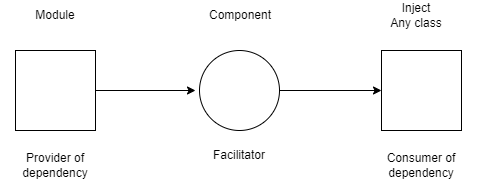

The diagram above was exported from draw.io. Its source (the exported page's mxGraphModel, read from the mxfile embedded in the PNG):
<mxGraphModel dx="1153" dy="643" grid="1" gridSize="10" guides="1" tooltips="1" connect="1" arrows="1" fold="1" page="1" pageScale="1" pageWidth="827" pageHeight="1169" math="0" shadow="0">
  <root>
    <mxCell id="0" />
    <mxCell id="1" parent="0" />
    <mxCell id="Mz09krLZKdXeY_vBYQQ8-1" style="edgeStyle=orthogonalEdgeStyle;rounded=0;orthogonalLoop=1;jettySize=auto;html=1;" edge="1" parent="1" source="UU2Blw7jEFVc5KEJgjzN-12">
      <mxGeometry relative="1" as="geometry">
        <mxPoint x="365" y="585" as="targetPoint" />
      </mxGeometry>
    </mxCell>
    <mxCell id="UU2Blw7jEFVc5KEJgjzN-12" value="" style="whiteSpace=wrap;html=1;aspect=fixed;" parent="1" vertex="1">
      <mxGeometry x="185" y="545" width="80" height="80" as="geometry" />
    </mxCell>
    <mxCell id="UU2Blw7jEFVc5KEJgjzN-13" value="Provider of dependency" style="text;html=1;strokeColor=none;fillColor=none;align=center;verticalAlign=middle;whiteSpace=wrap;rounded=0;" parent="1" vertex="1">
      <mxGeometry x="170" y="645" width="110" height="30" as="geometry" />
    </mxCell>
    <mxCell id="Mz09krLZKdXeY_vBYQQ8-3" value="" style="edgeStyle=orthogonalEdgeStyle;rounded=0;orthogonalLoop=1;jettySize=auto;html=1;" edge="1" parent="1" source="UU2Blw7jEFVc5KEJgjzN-14" target="UU2Blw7jEFVc5KEJgjzN-16">
      <mxGeometry relative="1" as="geometry" />
    </mxCell>
    <mxCell id="UU2Blw7jEFVc5KEJgjzN-14" value="" style="ellipse;whiteSpace=wrap;html=1;aspect=fixed;" parent="1" vertex="1">
      <mxGeometry x="369" y="545" width="80" height="80" as="geometry" />
    </mxCell>
    <mxCell id="UU2Blw7jEFVc5KEJgjzN-15" value="Consumer of dependency" style="text;html=1;strokeColor=none;fillColor=none;align=center;verticalAlign=middle;whiteSpace=wrap;rounded=0;" parent="1" vertex="1">
      <mxGeometry x="536" y="645" width="110" height="30" as="geometry" />
    </mxCell>
    <mxCell id="UU2Blw7jEFVc5KEJgjzN-16" value="" style="whiteSpace=wrap;html=1;aspect=fixed;" parent="1" vertex="1">
      <mxGeometry x="551" y="545" width="80" height="80" as="geometry" />
    </mxCell>
    <mxCell id="UU2Blw7jEFVc5KEJgjzN-17" value="Facilitator" style="text;html=1;strokeColor=none;fillColor=none;align=center;verticalAlign=middle;whiteSpace=wrap;rounded=0;" parent="1" vertex="1">
      <mxGeometry x="354" y="635" width="110" height="30" as="geometry" />
    </mxCell>
    <mxCell id="UU2Blw7jEFVc5KEJgjzN-18" value="Module" style="text;html=1;strokeColor=none;fillColor=none;align=center;verticalAlign=middle;whiteSpace=wrap;rounded=0;" parent="1" vertex="1">
      <mxGeometry x="170" y="495" width="110" height="30" as="geometry" />
    </mxCell>
    <mxCell id="UU2Blw7jEFVc5KEJgjzN-19" value="Inject&lt;br&gt;Any class" style="text;html=1;strokeColor=none;fillColor=none;align=center;verticalAlign=middle;whiteSpace=wrap;rounded=0;" parent="1" vertex="1">
      <mxGeometry x="531" y="495" width="110" height="30" as="geometry" />
    </mxCell>
    <mxCell id="UU2Blw7jEFVc5KEJgjzN-20" value="Component" style="text;html=1;strokeColor=none;fillColor=none;align=center;verticalAlign=middle;whiteSpace=wrap;rounded=0;" parent="1" vertex="1">
      <mxGeometry x="355" y="495" width="110" height="30" as="geometry" />
    </mxCell>
  </root>
</mxGraphModel>